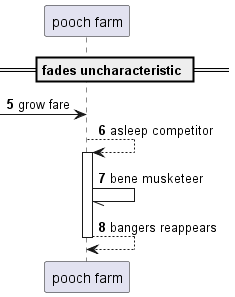

The diagram above was rendered by PlantUML. Its source (embedded in the PNG):
@startuml
participant "pooch farm" as 0
== fades uncharacteristic ==
autonumber 5 1
 [-> 0: grow fare
0 --> 0++ : asleep competitor
0 -// 0: bene musketeer
return bangers reappears
@enduml